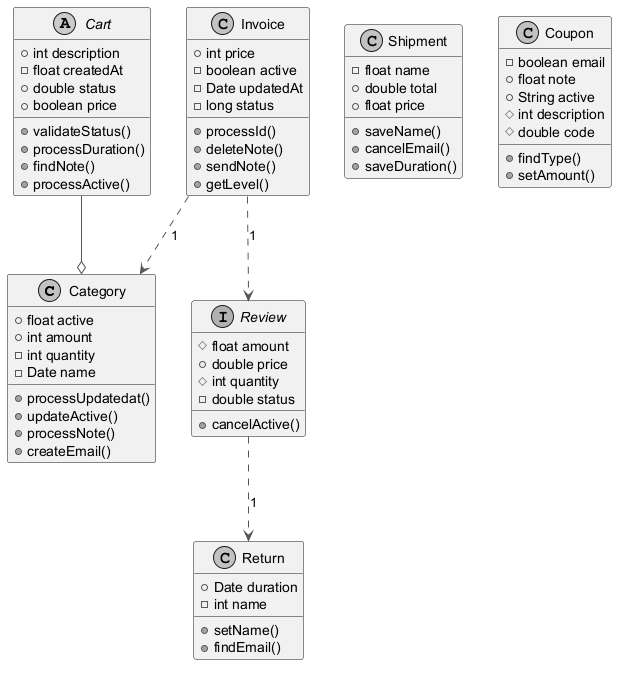

The diagram above was rendered by PlantUML. Its source (embedded in the PNG):
@startuml
skinparam monochrome true
skinparam ArrowColor #555555
class Category {
  +float active
  +int amount
  -int quantity
  -Date name
  +processUpdatedat()
  +updateActive()
  +processNote()
  +createEmail()
}
class Shipment {
  -float name
  +double total
  +float price
  +saveName()
  +cancelEmail()
  +saveDuration()
}
class Coupon {
  -boolean email
  +float note
  +String active
  #int description
  #double code
  +findType()
  +setAmount()
}
abstract class Cart {
  +int description
  -float createdAt
  +double status
  +boolean price
  +validateStatus()
  +processDuration()
  +findNote()
  +processActive()
}
interface Review {
  #float amount
  +double price
  #int quantity
  -double status
  +cancelActive()
}
class Invoice {
  +int price
  -boolean active
  -Date updatedAt
  -long status
  +processId()
  +deleteNote()
  +sendNote()
  +getLevel()
}
class Return {
  +Date duration
  -int name
  +setName()
  +findEmail()
}
Invoice ..> Category : "1"
Review ..> Return : "1"
Invoice ..> Review : "1"
Cart --o Category
@enduml